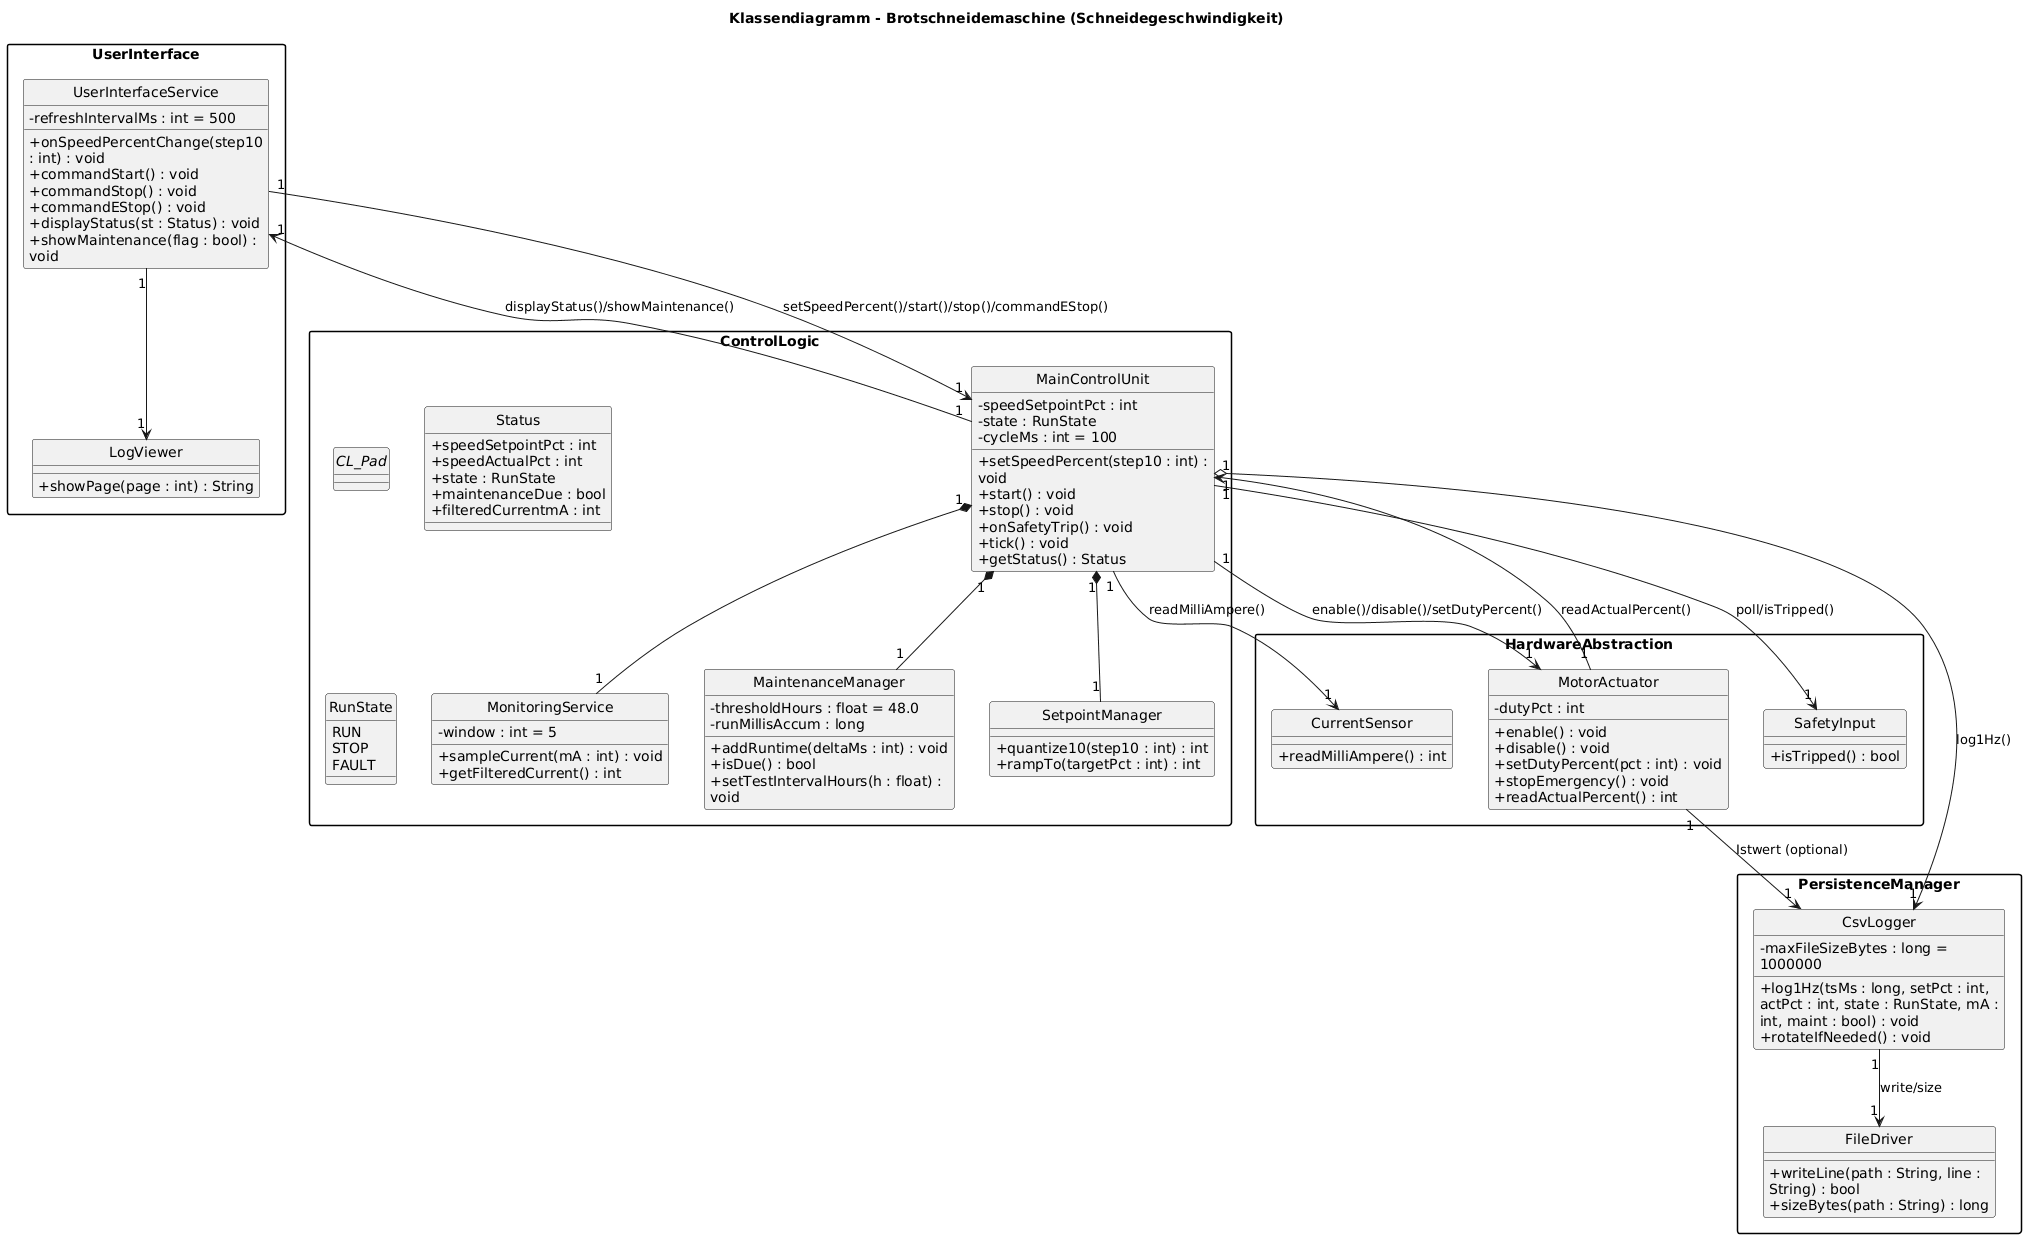

The diagram above was rendered by PlantUML. Its source (embedded in the PNG):
@startuml
skinparam classAttributeIconSize 0
skinparam wrapWidth 240
skinparam maxMessageSize 120
skinparam packageStyle rectangle
hide circle
title Klassendiagramm - Brotschneidemaschine (Schneidegeschwindigkeit)

package "UserInterface" {
  class UserInterfaceService {
    - refreshIntervalMs : int = 500
    + onSpeedPercentChange(step10 : int) : void
    + commandStart() : void
    + commandStop() : void
    + commandEStop() : void
    + displayStatus(st : Status) : void
    + showMaintenance(flag : bool) : void
  }

  class LogViewer {
    + showPage(page : int) : String
  }
}

package "ControlLogic" {
  ' unsichtbares Padding - sorgt nur für breiteren Rahmen
  abstract class CL_Pad

  class MainControlUnit {
    - speedSetpointPct : int
    - state : RunState
    - cycleMs : int = 100
    + setSpeedPercent(step10 : int) : void
    + start() : void
    + stop() : void
    + onSafetyTrip() : void
    + tick() : void
    + getStatus() : Status
  }

  class SetpointManager {
    + quantize10(step10 : int) : int
    + rampTo(targetPct : int) : int
  }

  class MonitoringService {
    - window : int = 5
    + sampleCurrent(mA : int) : void
    + getFilteredCurrent() : int
  }

  class MaintenanceManager {
    - thresholdHours : float = 48.0
    - runMillisAccum : long
    + addRuntime(deltaMs : int) : void
    + isDue() : bool
    + setTestIntervalHours(h : float) : void
  }

  class Status {
    + speedSetpointPct : int
    + speedActualPct : int
    + state : RunState
    + maintenanceDue : bool
    + filteredCurrentmA : int
  }

  enum RunState {
    RUN
    STOP
    FAULT
  }
}

package "HardwareAbstraction" {
  class MotorActuator {
    - dutyPct : int
    + enable() : void
    + disable() : void
    + setDutyPercent(pct : int) : void
    + stopEmergency() : void
    + readActualPercent() : int
  }

  class CurrentSensor {
    + readMilliAmpere() : int
  }

  class SafetyInput {
    + isTripped() : bool
  }
}

package "PersistenceManager" {
  class CsvLogger {
    - maxFileSizeBytes : long = 1000000
    + log1Hz(tsMs : long, setPct : int, actPct : int, state : RunState, mA : int, maint : bool) : void
    + rotateIfNeeded() : void
  }

  class FileDriver {
    + writeLine(path : String, line : String) : bool
    + sizeBytes(path : String) : long
  }
}

' ===== Beziehungen mit Kardinalitäten =====
UserInterfaceService "1" --> "1" MainControlUnit : setSpeedPercent()/start()/stop()/commandEStop()
UserInterfaceService "1" --> "1" LogViewer

MainControlUnit "1" *-- "1" SetpointManager
MainControlUnit "1" *-- "1" MonitoringService
MainControlUnit "1" *-- "1" MaintenanceManager
MainControlUnit "1" o--> "1" CsvLogger : log1Hz()
MainControlUnit "1" --> "1" SafetyInput : poll/isTripped()
MainControlUnit "1" --> "1" MotorActuator : enable()/disable()/setDutyPercent()
MainControlUnit "1" --> "1" CurrentSensor : readMilliAmpere()

CsvLogger "1" --> "1" FileDriver : write/size
MotorActuator "1" --> "1" CsvLogger : Istwert (optional)

MotorActuator "1" --> "1" MainControlUnit : readActualPercent()
MainControlUnit "1" --> "1" UserInterfaceService : displayStatus()/showMaintenance()
@enduml